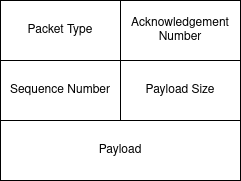

The diagram above was exported from draw.io. Its source (the exported page's mxGraphModel, read from the mxfile embedded in the PNG):
<mxGraphModel dx="714" dy="759" grid="1" gridSize="10" guides="1" tooltips="1" connect="1" arrows="1" fold="1" page="1" pageScale="1" pageWidth="827" pageHeight="1169" math="0" shadow="0">
  <root>
    <mxCell id="0" />
    <mxCell id="1" parent="0" />
    <mxCell id="CjKFOAWHEB_HtmwB0xpC-1" value="Packet Type" style="rounded=0;whiteSpace=wrap;html=1;" vertex="1" parent="1">
      <mxGeometry x="320" y="200" width="120" height="60" as="geometry" />
    </mxCell>
    <mxCell id="CjKFOAWHEB_HtmwB0xpC-2" value="Sequence Number" style="rounded=0;whiteSpace=wrap;html=1;" vertex="1" parent="1">
      <mxGeometry x="320" y="260" width="120" height="60" as="geometry" />
    </mxCell>
    <mxCell id="CjKFOAWHEB_HtmwB0xpC-3" value="Acknowledgement Number " style="rounded=0;whiteSpace=wrap;html=1;" vertex="1" parent="1">
      <mxGeometry x="440" y="200" width="120" height="60" as="geometry" />
    </mxCell>
    <mxCell id="CjKFOAWHEB_HtmwB0xpC-4" value="Payload Size" style="rounded=0;whiteSpace=wrap;html=1;" vertex="1" parent="1">
      <mxGeometry x="440" y="260" width="120" height="60" as="geometry" />
    </mxCell>
    <mxCell id="CjKFOAWHEB_HtmwB0xpC-5" value="Payload" style="rounded=0;whiteSpace=wrap;html=1;" vertex="1" parent="1">
      <mxGeometry x="320" y="320" width="240" height="60" as="geometry" />
    </mxCell>
  </root>
</mxGraphModel>